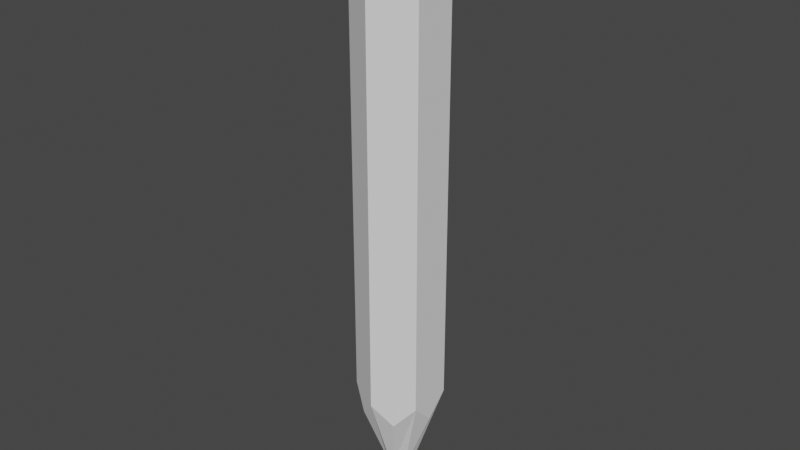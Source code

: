 # Source: pencil.blend  (saved by Blender 2.91.10; exported with 4.5.12 LTS)
import bpy
from mathutils import Matrix  # noqa: F401  (used for matrix-valued properties, if any)

bpy.ops.wm.read_factory_settings(use_empty=True)
scene = bpy.context.scene
scene.name = 'Scene'

# ---- collections
col_collection = bpy.data.collections.new('Collection'); scene.collection.children.link(col_collection)

# ---- world
world_world = bpy.data.worlds.new('World'); scene.world = world_world
world_world.use_nodes = True; world_world.node_tree.nodes.clear()
_N = world_world.node_tree.nodes; _L = world_world.node_tree.links
n0 = _N.new('ShaderNodeOutputWorld'); n0.name = 'World Output'; n0.location = (300, 300)
n1 = _N.new('ShaderNodeBackground'); n1.name = 'Background'; n1.location = (10, 300)
n1.inputs[0].default_value = (0.05088, 0.05088, 0.05088, 1.0)
_L.new(n1.outputs[0], n0.inputs[0])
n0.is_active_output = True
world_world.color = (0.05088, 0.05088, 0.05088)
world_world.use_sun_shadow = False
world_world.sun_shadow_jitter_overblur = 0.0

# ---- meshes
me_cylinder = bpy.data.meshes.new('Cylinder')
me_cylinder.from_pydata([(0.0, 0.2189, -1.0), (0.0, 0.2189, 1.0), (0.1896, 0.1094, -1.0), (0.1896, 0.1094, 1.0), (0.1896, -0.1094, -1.0), (0.1896, -0.1094, 1.0), (-1.914e-08, -0.2189, -1.0), (-1.914e-08, -0.2189, 1.0), (-0.1896, -0.1094, -1.0), (-0.1896, -0.1094, 1.0), (-0.1896, 0.1094, -1.0), (-0.1896, 0.1094, 1.0), (0.0, 0.2189, -1.023), (0.1896, 0.1094, -1.023), (0.1896, -0.1094, -1.023), (-1.914e-08, -0.2189, -1.023), (-0.1896, -0.1094, -1.023), (-0.1896, 0.1094, -1.023), (0.09478, 0.1642, -1.0), (0.09478, 0.1642, -1.132), (0.09478, -0.1642, -1.0), (0.09478, -0.1642, -1.132), (-0.1896, 0.0, -1.0), (-0.1896, 0.0, -1.132)], [], [(0, 1, 3, 2, 18), (4, 5, 7, 6, 20), (8, 9, 11, 10, 22), (22, 10, 17, 23), (18, 2, 13, 19), (20, 6, 15, 21), (0, 18, 19, 12), (4, 20, 21, 14), (8, 22, 23, 16)])
_uv = me_cylinder.uv_layers.new(name='UVMap')
_uv.uv.foreach_set('vector', [1.0, 0.5, 1.0, 1.0, 0.8333, 1.0, 0.8333, 0.5, 0.9167, 0.5, 0.6667, 0.5, 0.6667, 1.0, 0.5, 1.0, 0.5, 0.5, 0.5833, 0.5, 0.3333, 0.5, 0.3333, 1.0, 0.1667, 1.0, 0.1667, 0.5, 0.25, 0.5, 0.25, 0.5, 0.1667, 0.5, 0.1667, 0.5, 0.25, 0.5, 0.9167, 0.5, 0.8333, 0.5, 0.8333, 0.5, 0.9167, 0.5, 0.5833, 0.5, 0.5, 0.5, 0.5, 0.5, 0.5833, 0.5, 1.0, 0.5, 0.9167, 0.5, 0.9167, 0.5, 1.0, 0.5, 0.6667, 0.5, 0.5833, 0.5, 0.5833, 0.5, 0.6667, 0.5, 0.3333, 0.5, 0.25, 0.5, 0.25, 0.5, 0.3333, 0.5])
me_cylinder.use_remesh_fix_poles = True
me_cylinder.use_remesh_preserve_attributes = False
me_cylinder.use_mirror_vertex_groups = False
me_cylinder.update()
me_cylinder_001 = bpy.data.meshes.new('Cylinder.001')
me_cylinder_001.from_pydata([(0.0, 0.2189, -1.023), (0.1896, 0.1094, -1.023), (0.1896, -0.1094, -1.023), (-1.914e-08, -0.2189, -1.023), (-0.1896, -0.1094, -1.023), (-0.1896, 0.1094, -1.023), (-0.09478, 0.1642, -1.132), (0.09478, 0.1642, -1.132), (0.1896, -1.49e-08, -1.132), (0.09478, -0.1642, -1.132), (-0.09478, -0.1642, -1.132), (-0.1896, 0.0, -1.132), (-0.05198, -0.03001, -1.495), (-0.05198, 0.03001, -1.495), (0.05198, -0.03001, -1.495), (2.72e-08, -0.06003, -1.495), (3.244e-08, 0.06003, -1.495), (0.05198, 0.03001, -1.495)], [], [(8, 2, 14, 17, 1), (1, 17, 16, 0, 7), (6, 0, 16, 13, 5), (5, 13, 12, 4, 11), (10, 4, 12, 15, 3), (3, 15, 14, 2, 9)])
_uv = me_cylinder_001.uv_layers.new(name='UVMap')
_uv.uv.foreach_set('vector', [0.0, 0.0, 0.0, 0.0, 0.0, 0.0, 0.0, 0.0, 0.0, 0.0, 0.0, 0.0, 0.0, 0.0, 0.0, 0.0, 0.0, 0.0, 0.0, 0.0, 0.0, 0.0, 0.0, 0.0, 0.0, 0.0, 0.0, 0.0, 0.0, 0.0, 0.0, 0.0, 0.0, 0.0, 0.0, 0.0, 0.0, 0.0, 0.0, 0.0, 0.0, 0.0, 0.0, 0.0, 0.0, 0.0, 0.0, 0.0, 0.0, 0.0, 0.0, 0.0, 0.0, 0.0, 0.0, 0.0, 0.0, 0.0, 0.0, 0.0])
me_cylinder_001.use_remesh_fix_poles = True
me_cylinder_001.use_remesh_preserve_attributes = False
me_cylinder_001.use_mirror_vertex_groups = False
me_cylinder_001.update()
me_cylinder_002 = bpy.data.meshes.new('Cylinder.002')
me_cylinder_002.from_pydata([(0.0, 0.2189, 1.0), (0.1896, 0.1094, 1.0), (0.1896, -0.1094, 1.0), (-1.914e-08, -0.2189, 1.0), (-0.1896, -0.1094, 1.0), (-0.1896, 0.1094, 1.0), (-0.1896, -0.1094, 1.185), (-1.914e-08, -0.2189, 1.185), (0.1896, -0.1094, 1.185), (0.0, 0.2189, 1.185), (0.1896, 0.1094, 1.185), (-0.1896, 0.1094, 1.185)], [], [(5, 4, 6, 11), (0, 5, 11, 9), (3, 2, 8, 7), (1, 0, 9, 10), (4, 3, 7, 6), (2, 1, 10, 8)])
_uv = me_cylinder_002.uv_layers.new(name='UVMap')
_uv.uv.foreach_set('vector', [0.1667, 1.0, 0.3333, 1.0, 0.3333, 1.0, 0.1667, 1.0, -8.941e-08, 1.0, 0.1667, 1.0, 0.1667, 1.0, -8.941e-08, 1.0, 0.5, 1.0, 0.6667, 1.0, 0.6667, 1.0, 0.5, 1.0, 0.8333, 1.0, 1.0, 1.0, 1.0, 1.0, 0.8333, 1.0, 0.3333, 1.0, 0.5, 1.0, 0.5, 1.0, 0.3333, 1.0, 0.6667, 1.0, 0.8333, 1.0, 0.8333, 1.0, 0.6667, 1.0])
me_cylinder_002.use_remesh_fix_poles = True
me_cylinder_002.use_remesh_preserve_attributes = False
me_cylinder_002.use_mirror_vertex_groups = False
me_cylinder_002.update()
me_cylinder_003 = bpy.data.meshes.new('Cylinder.003')
me_cylinder_003.from_pydata([(-0.1896, -0.1094, 1.185), (-1.914e-08, -0.2189, 1.185), (0.1896, -0.1094, 1.185), (0.0, 0.2189, 1.185), (0.1896, 0.1094, 1.185), (-0.1896, 0.1094, 1.185), (0.0, 0.2189, 1.322), (-0.1896, 0.1094, 1.322), (-0.1896, -0.1094, 1.322), (-1.914e-08, -0.2189, 1.322), (0.1896, -0.1094, 1.322), (0.1896, 0.1094, 1.322), (-0.09499, 0.05484, 1.421), (-0.09499, -0.05484, 1.421), (8.844e-09, 0.1097, 1.421), (-7.45e-10, -0.1097, 1.421), (0.09499, -0.05484, 1.421), (0.09499, 0.05484, 1.421)], [], [(2, 4, 11, 10), (10, 11, 17, 16), (0, 1, 9, 8), (3, 5, 7, 6), (4, 3, 6, 11), (1, 2, 10, 9), (5, 0, 8, 7), (17, 14, 12, 13, 15, 16), (7, 8, 13, 12), (8, 9, 15, 13), (11, 6, 14, 17), (6, 7, 12, 14), (9, 10, 16, 15)])
_uv = me_cylinder_003.uv_layers.new(name='UVMap')
_uv.uv.foreach_set('vector', [0.6667, 1.0, 0.8333, 1.0, 0.8333, 1.0, 0.6667, 1.0, 0.6667, 1.0, 0.8333, 1.0, 0.8333, 1.0, 0.6667, 1.0, 0.3333, 1.0, 0.5, 1.0, 0.5, 1.0, 0.3333, 1.0, -8.941e-08, 1.0, 0.1667, 1.0, 0.1667, 1.0, -8.941e-08, 1.0, 0.8333, 1.0, 1.0, 1.0, 1.0, 1.0, 0.8333, 1.0, 0.5, 1.0, 0.6667, 1.0, 0.6667, 1.0, 0.5, 1.0, 0.1667, 1.0, 0.3333, 1.0, 0.3333, 1.0, 0.1667, 1.0, 0.4578, 0.37, 0.25, 0.49, 0.04215, 0.37, 0.04215, 0.13, 0.25, 0.01, 0.4578, 0.13, 0.1667, 1.0, 0.3333, 1.0, 0.3333, 1.0, 0.1667, 1.0, 0.3333, 1.0, 0.5, 1.0, 0.5, 1.0, 0.3333, 1.0, 0.8333, 1.0, 1.0, 1.0, 1.0, 1.0, 0.8333, 1.0, -8.941e-08, 1.0, 0.1667, 1.0, 0.1667, 1.0, -8.941e-08, 1.0, 0.5, 1.0, 0.6667, 1.0, 0.6667, 1.0, 0.5, 1.0])
me_cylinder_003.use_remesh_fix_poles = True
me_cylinder_003.use_remesh_preserve_attributes = False
me_cylinder_003.use_mirror_vertex_groups = False
me_cylinder_003.update()
me_cylinder_004 = bpy.data.meshes.new('Cylinder.004')
me_cylinder_004.from_pydata([(0.0, 0.2189, -1.0), (0.0, 0.2189, 1.0), (0.1896, 0.1094, -1.0), (0.1896, 0.1094, 1.0), (0.1896, -0.1094, -1.0), (0.1896, -0.1094, 1.0), (-1.914e-08, -0.2189, -1.0), (-1.914e-08, -0.2189, 1.0), (-0.1896, -0.1094, -1.0), (-0.1896, -0.1094, 1.0), (-0.1896, 0.1094, -1.0), (-0.1896, 0.1094, 1.0), (0.0, 0.2189, -1.023), (0.1896, 0.1094, -1.023), (0.1896, -0.1094, -1.023), (-1.914e-08, -0.2189, -1.023), (-0.1896, -0.1094, -1.023), (-0.1896, 0.1094, -1.023), (-0.09478, 0.1642, -1.0), (-0.09478, 0.1642, -1.132), (0.1896, -1.49e-08, -1.0), (0.1896, -1.49e-08, -1.132), (-0.09478, -0.1642, -1.0), (-0.09478, -0.1642, -1.132)], [], [(2, 3, 5, 4, 20), (6, 7, 9, 8, 22), (10, 11, 1, 0, 18), (22, 8, 16, 23), (20, 4, 14, 21), (18, 0, 12, 19), (10, 18, 19, 17), (2, 20, 21, 13), (6, 22, 23, 15)])
_uv = me_cylinder_004.uv_layers.new(name='UVMap')
_uv.uv.foreach_set('vector', [0.8333, 0.5, 0.8333, 1.0, 0.6667, 1.0, 0.6667, 0.5, 0.75, 0.5, 0.5, 0.5, 0.5, 1.0, 0.3333, 1.0, 0.3333, 0.5, 0.4167, 0.5, 0.1667, 0.5, 0.1667, 1.0, -8.941e-08, 1.0, -8.941e-08, 0.5, 0.08333, 0.5, 0.4167, 0.5, 0.3333, 0.5, 0.3333, 0.5, 0.4167, 0.5, 0.75, 0.5, 0.6667, 0.5, 0.6667, 0.5, 0.75, 0.5, 0.08333, 0.5, -8.941e-08, 0.5, -8.941e-08, 0.5, 0.08333, 0.5, 0.1667, 0.5, 0.08333, 0.5, 0.08333, 0.5, 0.1667, 0.5, 0.8333, 0.5, 0.75, 0.5, 0.75, 0.5, 0.8333, 0.5, 0.5, 0.5, 0.4167, 0.5, 0.4167, 0.5, 0.5, 0.5])
me_cylinder_004.use_remesh_fix_poles = True
me_cylinder_004.use_remesh_preserve_attributes = False
me_cylinder_004.use_mirror_vertex_groups = False
me_cylinder_004.update()
me_cylinder_005 = bpy.data.meshes.new('Cylinder.005')
me_cylinder_005.from_pydata([(4.47e-08, -7.451e-09, -1.674), (-0.05198, -0.03001, -1.495), (-0.05198, 0.03001, -1.495), (0.05198, -0.03001, -1.495), (2.72e-08, -0.06003, -1.495), (3.244e-08, 0.06003, -1.495), (0.05198, 0.03001, -1.495)], [], [(0, 6, 3), (0, 5, 6), (0, 2, 5), (0, 1, 2), (0, 4, 1), (0, 3, 4)])
_uv = me_cylinder_005.uv_layers.new(name='UVMap')
_uv.uv.foreach_set('vector', [0.0, 0.0, 0.0, 0.0, 0.0, 0.0, 0.0, 0.0, 0.0, 0.0, 0.0, 0.0, 0.0, 0.0, 0.0, 0.0, 0.0, 0.0, 0.0, 0.0, 0.0, 0.0, 0.0, 0.0, 0.0, 0.0, 0.0, 0.0, 0.0, 0.0, 0.0, 0.0, 0.0, 0.0, 0.0, 0.0])
me_cylinder_005.use_remesh_fix_poles = True
me_cylinder_005.use_remesh_preserve_attributes = False
me_cylinder_005.use_mirror_vertex_groups = False
me_cylinder_005.update()

# ---- objects
ob_black = bpy.data.objects.new('Black', me_cylinder)
ob_wood = bpy.data.objects.new('Wood', me_cylinder_001)
ob_metal = bpy.data.objects.new('Metal', me_cylinder_002)
ob_rubber = bpy.data.objects.new('Rubber', me_cylinder_003)
ob_yellow = bpy.data.objects.new('Yellow', me_cylinder_004)
ob_lead = bpy.data.objects.new('Lead', me_cylinder_005)

# ---- transforms, parenting, visibility, modifiers, constraints
ob_black.location = (0.0, 0.0, 0.0)
ob_black.lineart.crease_threshold = 0.0
ob_wood.location = (0.0, 0.0, 0.0)
ob_wood.lineart.crease_threshold = 0.0
ob_metal.location = (0.0, 0.0, 0.0)
ob_metal.lineart.crease_threshold = 0.0
ob_rubber.location = (0.0, 0.0, 0.0)
ob_rubber.lineart.crease_threshold = 0.0
ob_yellow.location = (0.0, 0.0, 0.0)
ob_yellow.lineart.crease_threshold = 0.0
ob_lead.location = (0.0, 0.0, 0.0)
ob_lead.lineart.crease_threshold = 0.0

# ---- collection membership
col_collection.objects.link(ob_black)
col_collection.objects.link(ob_wood)
col_collection.objects.link(ob_metal)
col_collection.objects.link(ob_rubber)
col_collection.objects.link(ob_yellow)
col_collection.objects.link(ob_lead)

# ---- scene / render settings (as saved in the file)
scene.frame_start = 1; scene.frame_end = 250; scene.frame_set(1)
scene.render.engine = 'BLENDER_EEVEE_NEXT'
scene.cycles.use_denoising = False
scene.cycles.samples = 128
scene.cycles.sampling_pattern = 'TABULATED_SOBOL'
scene.cycles.use_adaptive_sampling = False
scene.cycles.use_light_tree = False
scene.view_settings.view_transform = 'Filmic'
bpy.context.view_layer.update()

# ---- added for rendering (the .blend has no active camera and no usable light): camera, sun
cam_auto = bpy.data.cameras.new('AutoCamera')
cam_auto.lens = 50.0
cam_auto.sensor_width = 36.0
cam_auto.clip_end = 1000.0
ob_auto_camera = bpy.data.objects.new('AutoCamera', cam_auto)
scene.collection.objects.link(ob_auto_camera)
ob_auto_camera.location = (2.91339, -3.49607, 2.20464)
ob_auto_camera.rotation_euler = (1.09748, -7.21219e-08, 0.694738)
scene.camera = ob_auto_camera
light_auto_sun = bpy.data.lights.new('AutoSun', 'SUN')
light_auto_sun.energy = 3.0
light_auto_sun.angle = 0.0523599
ob_auto_sun = bpy.data.objects.new('AutoSun', light_auto_sun)
scene.collection.objects.link(ob_auto_sun)
ob_auto_sun.rotation_euler = (0.872665, 0.174533, 0.523599)
bpy.context.view_layer.update()
